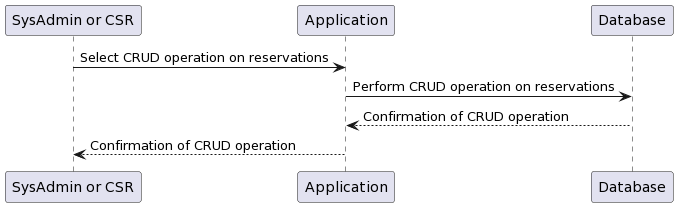

The diagram above was rendered by PlantUML. Its source (embedded in the PNG):
@startuml
participant "SysAdmin or CSR"
participant Application
participant Database

"SysAdmin or CSR" -> Application: Select CRUD operation on reservations
Application -> Database: Perform CRUD operation on reservations
Database --> Application: Confirmation of CRUD operation
Application --> "SysAdmin or CSR": Confirmation of CRUD operation
@enduml